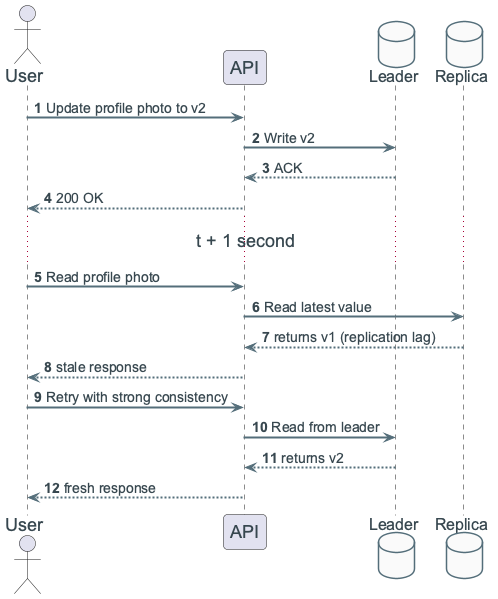

The diagram above was rendered by PlantUML. Its source (embedded in the PNG):
@startuml
!include ../_template_styles.puml

autonumber
actor User
participant API
database Leader
database Replica

User -> API : Update profile photo to v2
API -> Leader : Write v2
Leader --> API : ACK
API --> User : 200 OK

... t + 1 second ...

User -> API : Read profile photo
API -> Replica : Read latest value
Replica --> API : returns v1 (replication lag)
API --> User : stale response

User -> API : Retry with strong consistency
API -> Leader : Read from leader
Leader --> API : returns v2
API --> User : fresh response

@enduml